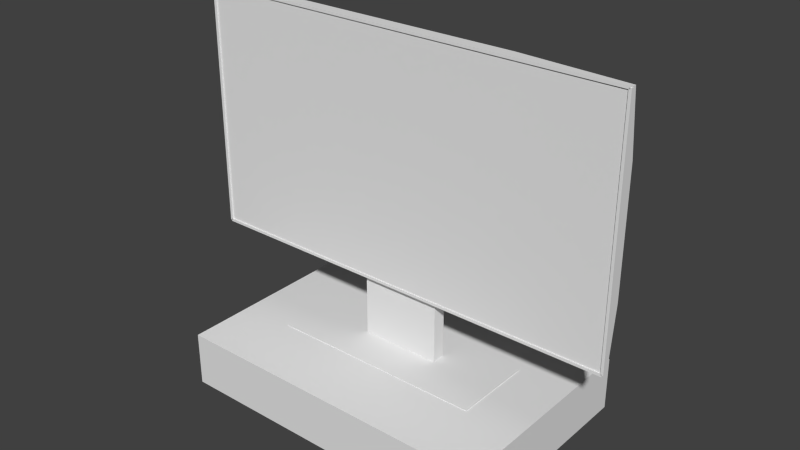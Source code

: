 # Source: host.blend  (saved by Blender 2.70.0; exported with 4.5.12 LTS)
import bpy
from mathutils import Matrix  # noqa: F401  (used for matrix-valued properties, if any)

bpy.ops.wm.read_factory_settings(use_empty=True)
scene = bpy.context.scene
scene.name = 'Scene'

# ---- collections
col_collection_1 = bpy.data.collections.new('Collection 1'); scene.collection.children.link(col_collection_1)

# ---- world
world_world = bpy.data.worlds.new('World'); scene.world = world_world
world_world.color = (0.05088, 0.05088, 0.05088)
world_world.use_sun_shadow = False
world_world.sun_shadow_jitter_overblur = 0.0
world_world.cycles.sampling_method = 'MANUAL'
world_world.cycles.sample_map_resolution = 256

# ---- meshes
me_cube_013 = bpy.data.meshes.new('Cube.013')
me_cube_013.from_pydata([(-1.0, -1.0, -1.0), (-1.0, 1.0, -1.0), (1.0, 1.0, -1.0), (1.0, -1.0, -1.0), (-1.0, -1.0, 1.0), (-1.0, 1.0, 1.0), (1.0, 1.0, 1.0), (1.0, -1.0, 1.0)], [], [(4, 5, 1, 0), (5, 6, 2, 1), (6, 7, 3, 2), (7, 4, 0, 3), (0, 1, 2, 3), (7, 6, 5, 4)])
me_cube_013.use_remesh_preserve_volume = False
me_cube_013.use_remesh_preserve_attributes = False
me_cube_013.use_mirror_vertex_groups = False
me_cube_013.update()
me_cube_011 = bpy.data.meshes.new('Cube.011')
me_cube_011.from_pydata([(-1.0, -321.0, -1.0), (-1.0, -319.0, -1.0), (1.0, -319.0, -1.0), (1.0, -321.0, -1.0), (-1.0, -321.0, 1.0), (-1.0, -319.0, 1.0), (1.0, -319.0, 1.0), (1.0, -321.0, 1.0), (-1.0, -1.0, -1.0), (-1.0, 1.0, -1.0), (1.0, 1.0, -1.0), (1.0, -1.0, -1.0), (-1.0, -1.0, 1.0), (-1.0, 1.0, 1.0), (1.0, 1.0, 1.0), (1.0, -1.0, 1.0), (-1.0, -320.0, -1.011), (-1.0, 0.0, -1.011), (1.0, 0.0, -1.011), (1.0, -320.0, -1.011), (-1.0, -320.0, -0.9889), (-1.0, 0.0, -0.9889), (1.0, 0.0, -0.9889), (1.0, -320.0, -0.9889), (-1.0, -320.0, 0.9889), (-1.0, 0.0, 0.9889), (1.0, 0.0, 0.9889), (1.0, -320.0, 0.9889), (-1.0, -320.0, 1.011), (-1.0, 0.0, 1.011), (1.0, 0.0, 1.011), (1.0, -320.0, 1.011)], [], [(4, 5, 1, 0), (5, 6, 2, 1), (6, 7, 3, 2), (7, 4, 0, 3), (0, 1, 2, 3), (7, 6, 5, 4), (12, 13, 9, 8), (13, 14, 10, 9), (14, 15, 11, 10), (15, 12, 8, 11), (8, 9, 10, 11), (15, 14, 13, 12), (20, 21, 17, 16), (21, 22, 18, 17), (22, 23, 19, 18), (23, 20, 16, 19), (16, 17, 18, 19), (23, 22, 21, 20), (28, 29, 25, 24), (29, 30, 26, 25), (30, 31, 27, 26), (31, 28, 24, 27), (24, 25, 26, 27), (31, 30, 29, 28)])
me_cube_011.use_remesh_preserve_volume = False
me_cube_011.use_remesh_preserve_attributes = False
me_cube_011.use_mirror_vertex_groups = False
me_cube_011.update()
me_cube_006 = bpy.data.meshes.new('Cube.006')
me_cube_006.from_pydata([(-1.0, -1.0, -1.0), (-1.0, 1.0, -1.0), (1.0, 1.0, -1.0), (1.0, -1.0, -1.0), (-1.0, -1.0, 1.0), (-1.0, 1.0, 1.0), (1.0, 1.0, 1.0), (1.0, -1.0, 1.0)], [], [(4, 5, 1, 0), (5, 6, 2, 1), (6, 7, 3, 2), (7, 4, 0, 3), (0, 1, 2, 3), (7, 6, 5, 4)])
me_cube_006.use_remesh_preserve_volume = False
me_cube_006.use_remesh_preserve_attributes = False
me_cube_006.use_mirror_vertex_groups = False
me_cube_006.update()
me_cube_015 = bpy.data.meshes.new('Cube.015')
me_cube_015.from_pydata([(-1.0, -1.0, -1.0), (-1.0, 1.0, -1.0), (1.0, 1.0, -1.0), (1.0, -1.0, -1.0), (-1.0, -1.0, 1.0), (-1.0, 1.0, 1.0), (1.0, 1.0, 1.0), (1.0, -1.0, 1.0)], [], [(4, 5, 1, 0), (5, 6, 2, 1), (6, 7, 3, 2), (7, 4, 0, 3), (0, 1, 2, 3), (7, 6, 5, 4)])
me_cube_015.use_remesh_preserve_volume = False
me_cube_015.use_remesh_preserve_attributes = False
me_cube_015.use_mirror_vertex_groups = False
me_cube_015.update()
me_cube_004 = bpy.data.meshes.new('Cube.004')
me_cube_004.from_pydata([(-1.0, -1.0, -1.0), (-1.0, 1.0, -1.0), (0.0, 1.0, -1.0), (0.0, -1.0, -1.0), (-1.0, -1.0, 1.0), (-1.0, 1.0, 1.0), (0.0, 1.0, 1.0), (0.0, -1.0, 1.0), (1.0, 1.0, 0.0), (1.0, 0.0, 1.0), (1.0, -1.0, 0.0), (1.0, 0.0, -1.0), (1.0, 0.0, 0.0), (1.0, 1.0, -0.5), (1.0, -0.5, 1.0), (1.0, -1.0, -0.5), (1.0, 0.5, -1.0), (1.0, 1.0, 0.5), (1.0, 0.5, 1.0), (1.0, -1.0, 0.5), (1.0, -0.5, -1.0), (1.0, 0.0, -0.5), (1.0, 0.0, 0.5), (1.0, 0.5, 0.0), (1.0, -0.5, 0.0), (1.0, -0.5, -0.5), (1.0, 0.5, -0.5), (1.0, 0.5, 0.5), (1.0, -0.5, 0.5)], [], [(4, 5, 1, 0), (5, 6, 17, 8, 13, 2, 1), (25, 15, 3, 20), (7, 4, 0, 3, 15, 10, 19), (7, 14, 9, 18, 6, 5, 4), (26, 21, 11, 16), (27, 22, 12, 23), (28, 19, 10, 24), (21, 25, 20, 11), (12, 24, 25, 21), (24, 10, 15, 25), (13, 26, 16, 2), (8, 23, 26, 13), (23, 12, 21, 26), (17, 27, 23, 8), (6, 18, 27, 17), (18, 9, 22, 27), (22, 28, 24, 12), (9, 14, 28, 22), (14, 7, 19, 28), (0, 1, 2, 16, 11, 20, 3)])
me_cube_004.use_remesh_preserve_volume = False
me_cube_004.use_remesh_preserve_attributes = False
me_cube_004.use_mirror_vertex_groups = False
me_cube_004.update()

# ---- objects
ob_cube_003 = bpy.data.objects.new('Cube.003', me_cube_013)
ob_cube_005 = bpy.data.objects.new('Cube.005', me_cube_011)
ob_cube_002 = bpy.data.objects.new('Cube.002', me_cube_006)
ob_cube_001 = bpy.data.objects.new('Cube.001', me_cube_015)
ob_cube = bpy.data.objects.new('Cube', me_cube_004)

# ---- transforms, parenting, visibility, modifiers, constraints
ob_cube_003.location = (0.0, 0.0, -4.0)
ob_cube_003.rotation_euler = (0.0, 0.0, 1.571)
ob_cube_003.scale = (8.0, 12.0, 2.0)
ob_cube_003.lineart.crease_threshold = 0.0
ob_cube_005.location = (-16.0, -0.5, 12.0)
ob_cube_005.rotation_euler = (0.0, 0.0, 1.571)
ob_cube_005.scale = (0.1, 0.1, 9.0)
ob_cube_005.lineart.crease_threshold = 0.0
ob_cube_002.location = (0.0, 0.0, -2.05)
ob_cube_002.rotation_euler = (0.0, 0.0, 1.571)
ob_cube_002.scale = (3.0, 8.0, 0.1)
ob_cube_002.lineart.crease_threshold = 0.0
ob_cube_001.location = (0.0, 0.5, 4.0)
ob_cube_001.rotation_euler = (0.0, 0.0, 1.571)
ob_cube_001.scale = (0.5, 3.0, 6.0)
ob_cube_001.lineart.crease_threshold = 0.0
ob_cube.location = (0.0, 0.0, 12.0)
ob_cube.rotation_euler = (0.0, 0.0, 1.571)
ob_cube.scale = (0.5, 16.0, 9.0)
ob_cube.lineart.crease_threshold = 0.0

# ---- collection membership
col_collection_1.objects.link(ob_cube_003)
col_collection_1.objects.link(ob_cube_005)
col_collection_1.objects.link(ob_cube_002)
col_collection_1.objects.link(ob_cube_001)
col_collection_1.objects.link(ob_cube)

# ---- scene / render settings (as saved in the file)
scene.frame_start = 1; scene.frame_end = 250; scene.frame_set(1)
scene.render.engine = 'BLENDER_EEVEE_NEXT'
scene.render.resolution_percentage = 50
scene.render.dither_intensity = 0.0
scene.cycles.use_denoising = False
scene.cycles.samples = 10
scene.cycles.sampling_pattern = 'TABULATED_SOBOL'
scene.cycles.light_sampling_threshold = 0.0
scene.cycles.use_adaptive_sampling = False
scene.cycles.use_light_tree = False
scene.cycles.blur_glossy = 0.0
scene.cycles.volume_bounces = 1
scene.cycles.pixel_filter_type = 'GAUSSIAN'
scene.cycles.sample_clamp_indirect = 0.0
scene.view_settings.view_transform = 'Standard'
bpy.context.view_layer.update()

# ---- added for rendering (the .blend has no active camera and no usable light): camera, sun
cam_auto = bpy.data.cameras.new('AutoCamera')
cam_auto.lens = 50.0
cam_auto.sensor_width = 36.0
cam_auto.clip_end = 1000.0
ob_auto_camera = bpy.data.objects.new('AutoCamera', cam_auto)
scene.collection.objects.link(ob_auto_camera)
ob_auto_camera.location = (41.6582, -49.9899, 40.8766)
ob_auto_camera.rotation_euler = (1.09748, -7.21219e-08, 0.694738)
scene.camera = ob_auto_camera
light_auto_sun = bpy.data.lights.new('AutoSun', 'SUN')
light_auto_sun.energy = 3.0
light_auto_sun.angle = 0.0523599
ob_auto_sun = bpy.data.objects.new('AutoSun', light_auto_sun)
scene.collection.objects.link(ob_auto_sun)
ob_auto_sun.rotation_euler = (0.872665, 0.174533, 0.523599)
bpy.context.view_layer.update()
